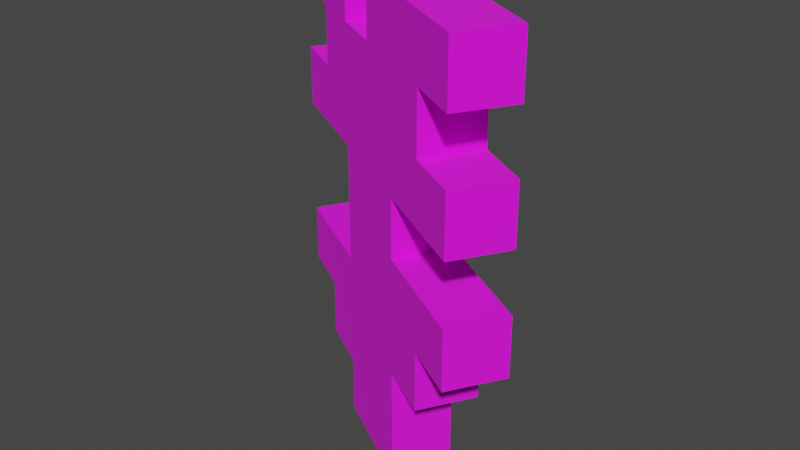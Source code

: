 # Source: item.blend  (saved by Blender 2.81.16; exported with 4.5.12 LTS)
import bpy
from mathutils import Matrix  # noqa: F401  (used for matrix-valued properties, if any)

bpy.ops.wm.read_factory_settings(use_empty=True)
scene = bpy.context.scene
scene.name = 'Scene'

# ---- collections
col_collection = bpy.data.collections.new('Collection'); scene.collection.children.link(col_collection)

# ---- images (referenced by path relative to the original .blend; pixels are not part of the script)
import os
ASSET_DIR = os.environ.get("B2B_ASSET_DIR", "")  # directory of the original .blend (textures are referenced by path, not embedded)
HERE = os.path.dirname(os.path.abspath(__file__))  # packed textures are extracted next to this script under _unpacked/

def load_image(name, relpath, width, height, colorspace="sRGB"):
    """Load a texture the original file referenced (path relative to the .blend, or extracted next to this script)."""
    p = next((c for c in (os.path.join(HERE, relpath), os.path.join(ASSET_DIR, relpath)) if relpath and os.path.exists(c)), "")
    if p:
        img = bpy.data.images.load(p, check_existing=True)
        img.name = name
    else:  # same state as the original file: an image datablock whose file is absent (Cycles renders it pink)
        img = bpy.data.images.new(name, width, height)
        img.source = "FILE"
        img.filepath = "//" + (relpath or name)
    img.colorspace_settings.name = colorspace
    return img
img_dandelion_png = load_image('dandelion.png', 'dandelion.png', 1024, 1024, 'sRGB')

# ---- materials (node trees are filled in below, after node groups)
mat_material_001 = bpy.data.materials.new('Material.001')
mat_material_001.use_transparent_shadow = False

# ---- material node trees
mat_material_001.use_nodes = True; mat_material_001.node_tree.nodes.clear()
_N = mat_material_001.node_tree.nodes; _L = mat_material_001.node_tree.links
n0 = _N.new('ShaderNodeOutputMaterial'); n0.name = 'Material Output'; n0.location = (300, 300)
n1 = _N.new('ShaderNodeBsdfPrincipled'); n1.name = 'Principled BSDF'; n1.location = (10, 300)
n1.distribution = 'GGX'
n1.subsurface_method = 'BURLEY'
n1.inputs[2].default_value = 1.0
n1.inputs[3].default_value = 1.45
n1.inputs[27].default_value = (0.0, 0.0, 0.0, 1.0)
n1.inputs[28].default_value = 1.0
n2 = _N.new('ShaderNodeTexImage'); n2.name = 'Image Texture'; n2.location = (-390, 122)
n2.image = img_dandelion_png
n2.interpolation = 'Closest'
_L.new(n1.outputs[0], n0.inputs[0])
_L.new(n2.outputs[0], n1.inputs[0])
n0.is_active_output = True

# ---- world
world_world = bpy.data.worlds.new('World'); scene.world = world_world
world_world.use_nodes = True; world_world.node_tree.nodes.clear()
_N = world_world.node_tree.nodes; _L = world_world.node_tree.links
n0 = _N.new('ShaderNodeOutputWorld'); n0.name = 'World Output'; n0.location = (300, 300)
n1 = _N.new('ShaderNodeBackground'); n1.name = 'Background'; n1.location = (10, 300)
n1.inputs[0].default_value = (0.05088, 0.05088, 0.05088, 1.0)
_L.new(n1.outputs[0], n0.inputs[0])
n0.is_active_output = True
world_world.color = (0.05088, 0.05088, 0.05088)
world_world.use_sun_shadow = False
world_world.sun_shadow_jitter_overblur = 0.0

# ---- meshes
me_dandelion = bpy.data.meshes.new('dandelion')
me_dandelion.from_pydata([(-0.06184, -0.5, 0.02763), (-0.1868, -0.125, 0.02763), (-0.1243, -0.4375, 0.02763), (-0.06184, -0.4375, 0.02763), (-0.06184, -0.1875, 0.02763), (-0.06184, -0.0625, 0.02763), (0.0006579, -0.4375, 0.02763), (0.0006579, -0.375, 0.02763), (0.0006579, -0.3125, 0.02763), (0.0006579, -0.1875, 0.02763), (0.06316, -0.3125, 0.02763), (0.06316, -0.125, 0.02763), (0.1257, -0.375, 0.02763), (0.1257, -0.1875, 0.02763), (0.1257, -0.0625, 0.02763), (0.1882, -1.524e-09, -0.03487), (0.1257, -1.524e-09, -0.03487), (0.06316, -1.524e-09, -0.03487), (0.0006579, -1.524e-09, -0.03487), (0.0006579, -0.0625, -0.03487), (-0.1243, -1.524e-09, -0.03487), (-0.1243, -0.3125, -0.03487), (-0.1243, -0.375, -0.03487), (-0.1868, -0.0625, -0.03487), (-0.1868, -0.375, -0.03487), (0.0006579, -0.3125, -0.03487), (0.06316, -0.3125, -0.03487), (0.0006579, -0.375, -0.03487), (0.0006579, -0.5, 0.02763), (0.06316, -0.5, 0.02763), (-0.1868, -0.375, 0.02763), (-0.1868, -0.3125, 0.02763), (-0.1868, -0.1875, 0.02763), (-0.1243, -0.125, -0.03487), (-0.1243, -0.0625, -0.03487), (-0.1868, -0.0625, 0.02763), (-0.1868, 1.208e-09, 0.02763), (-0.1243, -0.375, 0.02763), (-0.1243, -0.3125, 0.02763), (-0.1243, -0.4375, -0.03487), (-0.1868, -1.524e-09, -0.03487), (-0.1243, -0.1875, 0.02763), (-0.1243, -0.125, 0.02763), (-0.1243, -0.0625, 0.02763), (-0.1243, 1.208e-09, 0.02763), (-0.06184, -0.375, 0.02763), (-0.06184, -0.3125, 0.02763), (-0.06184, -0.25, 0.02763), (-0.06184, -0.125, 0.02763), (-0.06184, 1.208e-09, 0.02763), (0.0006579, -0.25, 0.02763), (0.0006579, -0.125, 0.02763), (0.0006579, -0.0625, 0.02763), (0.0006579, 1.208e-09, 0.02763), (0.06316, -0.4375, 0.02763), (0.06316, -0.375, 0.02763), (0.06316, -0.25, 0.02763), (0.06316, -0.1875, 0.02763), (0.06316, -0.0625, 0.02763), (0.06316, 1.208e-09, 0.02763), (0.1257, -0.3125, 0.02763), (0.1257, -0.25, 0.02763), (-0.1868, -0.1875, -0.03487), (-0.1868, -0.125, -0.03487), (0.1257, -0.125, 0.02763), (0.1257, 1.208e-09, 0.02763), (0.1882, -0.3125, 0.02763), (0.1882, -0.25, 0.02763), (-0.1868, -0.3125, -0.03487), (0.1882, -0.1875, 0.02763), (0.1882, -0.125, 0.02763), (0.0006579, -0.5, -0.03487), (0.06316, -0.5, -0.03487), (0.1882, -0.0625, 0.02763), (0.1882, 1.208e-09, 0.02763), (0.1882, -0.3125, -0.03487), (-0.1243, -0.1875, -0.03487), (-0.06184, -1.524e-09, -0.03487), (0.06316, -0.4375, -0.03487), (-0.06184, -0.1875, -0.03487), (0.1257, -0.125, -0.03487), (-0.06184, -0.3125, -0.03487), (0.1882, -0.125, -0.03487), (0.1257, -0.25, -0.03487), (0.1882, -0.25, -0.03487), (0.06316, -0.25, -0.03487), (0.1882, -0.1875, -0.03487), (0.1257, -0.0625, -0.03487), (0.1257, -0.375, -0.03487), (0.1257, -0.3125, -0.03487), (0.06316, -0.1875, -0.03487), (0.06316, -0.375, -0.03487), (-0.06184, -0.0625, -0.03487), (-0.06184, -0.25, -0.03487), (-0.06184, -0.5, -0.03487), (-0.06184, -0.4375, -0.03487), (0.1882, -0.0625, -0.03487), (0.1257, -0.1875, -0.03487), (0.06316, -0.0625, -0.03487), (0.06316, -0.125, -0.03487), (-0.06184, -0.125, -0.03487), (0.0006579, -0.125, -0.03487), (0.0006579, -0.4375, -0.03487), (0.0006579, -0.1875, -0.03487), (0.0006579, -0.25, -0.03487), (-0.06184, -0.375, -0.03487)], [], [(30, 37, 38, 31), (32, 41, 42, 1), (69, 13, 97, 86), (35, 43, 44, 36), (2, 3, 45, 37), (37, 45, 46, 38), (70, 69, 86, 82), (53, 59, 17, 18), (41, 4, 48, 42), (42, 48, 5, 43), (43, 5, 49, 44), (0, 28, 6, 3), (3, 6, 7, 45), (45, 7, 8, 46), (46, 8, 50, 47), (47, 50, 9, 4), (4, 9, 51, 48), (48, 51, 52, 5), (46, 47, 93, 81), (28, 29, 54, 6), (6, 54, 55, 7), (7, 55, 10, 8), (8, 10, 56, 50), (50, 56, 57, 9), (9, 57, 11, 51), (51, 11, 58, 52), (52, 58, 59, 53), (55, 12, 60, 10), (10, 60, 61, 56), (61, 67, 84, 83), (57, 13, 64, 11), (11, 64, 14, 58), (58, 14, 65, 59), (60, 66, 67, 61), (35, 36, 40, 23), (13, 69, 70, 64), (13, 57, 90, 97), (14, 73, 74, 65), (66, 60, 89, 75), (0, 3, 95, 94), (32, 1, 63, 62), (14, 64, 80, 87), (29, 28, 71, 72), (67, 66, 75, 84), (56, 61, 83, 85), (5, 52, 19, 92), (28, 0, 94, 71), (44, 49, 77, 20), (2, 37, 22, 39), (12, 55, 91, 88), (36, 44, 20, 40), (30, 31, 68, 24), (60, 12, 88, 89), (52, 53, 18, 19), (43, 35, 23, 34), (57, 56, 85, 90), (4, 41, 76, 79), (1, 42, 33, 63), (41, 32, 62, 76), (38, 46, 81, 21), (49, 5, 92, 77), (55, 54, 78, 91), (31, 38, 21, 68), (3, 2, 39, 95), (54, 29, 72, 78), (65, 74, 15, 16), (37, 30, 24, 22), (73, 14, 87, 96), (47, 4, 79, 93), (74, 73, 96, 15), (59, 65, 16, 17), (42, 43, 34, 33), (64, 70, 82, 80), (98, 19, 18, 17), (99, 98, 87, 80), (96, 87, 16, 15), (83, 84, 75, 89), (87, 98, 17, 16), (101, 19, 98, 99), (97, 80, 82, 86), (100, 92, 19, 101), (95, 102, 71, 94), (79, 103, 104, 93), (103, 90, 85, 104), (100, 101, 103, 79), (101, 99, 90, 103), (33, 100, 79, 76), (34, 23, 40, 20), (34, 20, 77, 92), (63, 33, 76, 62), (33, 34, 92, 100), (90, 99, 80, 97), (102, 78, 72, 71), (26, 89, 88, 91), (104, 85, 26, 25), (93, 104, 25, 81), (85, 83, 89, 26), (81, 25, 27, 105), (25, 26, 91, 27), (105, 27, 102, 95), (27, 91, 78, 102), (22, 105, 95, 39), (21, 81, 105, 22), (68, 21, 22, 24)])
_uv = me_dandelion.uv_layers.new(name='UVMap')
_uv.uv.foreach_set('vector', [0.3219, 0.1344, 0.3656, 0.1344, 0.3656, 0.1781, 0.3219, 0.1781, 0.3219, 0.3219, 0.3656, 0.3219, 0.3656, 0.3656, 0.3219, 0.3656, 0.6781, 0.3656, 0.6344, 0.3656, 0.6344, 0.3219, 0.6781, 0.3219, 0.3219, 0.4469, 0.3656, 0.4469, 0.3656, 0.4906, 0.3219, 0.4906, 0.3844, 0.07191, 0.4281, 0.07191, 0.4281, 0.1156, 0.3844, 0.1156, 0.3844, 0.1344, 0.4281, 0.1344, 0.4281, 0.1781, 0.3844, 0.1781, 0.6781, 0.3656, 0.6781, 0.3219, 0.6344, 0.3219, 0.6344, 0.3656, 0.5094, 0.4469, 0.5531, 0.4469, 0.5531, 0.4906, 0.5094, 0.4906, 0.3844, 0.3219, 0.4281, 0.3219, 0.4281, 0.3656, 0.3844, 0.3656, 0.3844, 0.3844, 0.4281, 0.3844, 0.4281, 0.4281, 0.3844, 0.4281, 0.3844, 0.4469, 0.4281, 0.4469, 0.4281, 0.4906, 0.3844, 0.4906, 0.4469, 0.009414, 0.4906, 0.009414, 0.4906, 0.05309, 0.4469, 0.05309, 0.4469, 0.07191, 0.4906, 0.07191, 0.4906, 0.1156, 0.4469, 0.1156, 0.4469, 0.1344, 0.4906, 0.1344, 0.4906, 0.1781, 0.4469, 0.1781, 0.4469, 0.1969, 0.4906, 0.1969, 0.4906, 0.2406, 0.4469, 0.2406, 0.4469, 0.2594, 0.4906, 0.2594, 0.4906, 0.3031, 0.4469, 0.3031, 0.4469, 0.3219, 0.4906, 0.3219, 0.4906, 0.3656, 0.4469, 0.3656, 0.4469, 0.3844, 0.4906, 0.3844, 0.4906, 0.4281, 0.4469, 0.4281, 0.4906, 0.1969, 0.4906, 0.2406, 0.4469, 0.2406, 0.4469, 0.1969, 0.5094, 0.009414, 0.5531, 0.009414, 0.5531, 0.05309, 0.5094, 0.05309, 0.5094, 0.07191, 0.5531, 0.07191, 0.5531, 0.1156, 0.5094, 0.1156, 0.5094, 0.1344, 0.5531, 0.1344, 0.5531, 0.1781, 0.5094, 0.1781, 0.5094, 0.1969, 0.5531, 0.1969, 0.5531, 0.2406, 0.5094, 0.2406, 0.5094, 0.2594, 0.553, 0.2594, 0.553, 0.3031, 0.5094, 0.3031, 0.5094, 0.3219, 0.5531, 0.3219, 0.5531, 0.3656, 0.5094, 0.3656, 0.5094, 0.3844, 0.5531, 0.3844, 0.5531, 0.4281, 0.5094, 0.4281, 0.5094, 0.4469, 0.5531, 0.4469, 0.5531, 0.4906, 0.5094, 0.4906, 0.5719, 0.1344, 0.6156, 0.1344, 0.6156, 0.1781, 0.5719, 0.1781, 0.5719, 0.1969, 0.6156, 0.1969, 0.6156, 0.2406, 0.5719, 0.2406, 0.6344, 0.1969, 0.6781, 0.1969, 0.6781, 0.2406, 0.6344, 0.2406, 0.5719, 0.3219, 0.6156, 0.3219, 0.6156, 0.3656, 0.5719, 0.3656, 0.5719, 0.3844, 0.6156, 0.3844, 0.6156, 0.4281, 0.5719, 0.4281, 0.5719, 0.4469, 0.6156, 0.4469, 0.6156, 0.4906, 0.5719, 0.4906, 0.6344, 0.1969, 0.6781, 0.1969, 0.6781, 0.2406, 0.6344, 0.2406, 0.3656, 0.4469, 0.3656, 0.4906, 0.3219, 0.4906, 0.3219, 0.4469, 0.6344, 0.3219, 0.6781, 0.3219, 0.6781, 0.3656, 0.6344, 0.3656, 0.6156, 0.3656, 0.5719, 0.3656, 0.5719, 0.3219, 0.6156, 0.3219, 0.6344, 0.4469, 0.6781, 0.4469, 0.6781, 0.4906, 0.6344, 0.4906, 0.6781, 0.2406, 0.6344, 0.2406, 0.6344, 0.1969, 0.6781, 0.1969, 0.4906, 0.009414, 0.4906, 0.05309, 0.4469, 0.05309, 0.4469, 0.009414, 0.3656, 0.3219, 0.3656, 0.3656, 0.3219, 0.3656, 0.3219, 0.3219, 0.5719, 0.4281, 0.5719, 0.3844, 0.6156, 0.3844, 0.6156, 0.4281, 0.5531, 0.05309, 0.5094, 0.05309, 0.5094, 0.009414, 0.5531, 0.009414, 0.6781, 0.2406, 0.6781, 0.1969, 0.6344, 0.1969, 0.6344, 0.2406, 0.5719, 0.2406, 0.6156, 0.2406, 0.6156, 0.1969, 0.5719, 0.1969, 0.4469, 0.3844, 0.4906, 0.3844, 0.4906, 0.4281, 0.4469, 0.4281, 0.4906, 0.05309, 0.4469, 0.05309, 0.4469, 0.009414, 0.4906, 0.009414, 0.3844, 0.4469, 0.4281, 0.4469, 0.4281, 0.4906, 0.3844, 0.4906, 0.4281, 0.07191, 0.4281, 0.1156, 0.3844, 0.1156, 0.3844, 0.07191, 0.6156, 0.1781, 0.5719, 0.1781, 0.5719, 0.1344, 0.6156, 0.1344, 0.3219, 0.4469, 0.3656, 0.4469, 0.3656, 0.4906, 0.3219, 0.4906, 0.3219, 0.1344, 0.3219, 0.1781, 0.3656, 0.1781, 0.3656, 0.1344, 0.6155, 0.1781, 0.6148, 0.1344, 0.5718, 0.1344, 0.5718, 0.1781, 0.5531, 0.4469, 0.5531, 0.4906, 0.5094, 0.4906, 0.5094, 0.4469, 0.3656, 0.4906, 0.3219, 0.4906, 0.3219, 0.4469, 0.3656, 0.4469, 0.5531, 0.3031, 0.5531, 0.2594, 0.5094, 0.2594, 0.5094, 0.3031, 0.4281, 0.3656, 0.3844, 0.3656, 0.3844, 0.3219, 0.4281, 0.3219, 0.3219, 0.3219, 0.3656, 0.3219, 0.3656, 0.3656, 0.3219, 0.3656, 0.3656, 0.3656, 0.3219, 0.3656, 0.3219, 0.3219, 0.3656, 0.3219, 0.3844, 0.1344, 0.4281, 0.1344, 0.4281, 0.1781, 0.3844, 0.1781, 0.3844, 0.4906, 0.3844, 0.4469, 0.4281, 0.4469, 0.4281, 0.4906, 0.5093, 0.1156, 0.5093, 0.07191, 0.5527, 0.07191, 0.5527, 0.1156, 0.3219, 0.1344, 0.3656, 0.1344, 0.3656, 0.1781, 0.3219, 0.1781, 0.4281, 0.1156, 0.3844, 0.1156, 0.3844, 0.07191, 0.4281, 0.07191, 0.5527, 0.05309, 0.5527, 0.009414, 0.5093, 0.009414, 0.5093, 0.05309, 0.6344, 0.4906, 0.6781, 0.4906, 0.6781, 0.4469, 0.6344, 0.4469, 0.3656, 0.1781, 0.3219, 0.1781, 0.3219, 0.1344, 0.3656, 0.1344, 0.6781, 0.4906, 0.6344, 0.4906, 0.6344, 0.4469, 0.6781, 0.4469, 0.4906, 0.2594, 0.4906, 0.3031, 0.4469, 0.3031, 0.4469, 0.2594, 0.6344, 0.4906, 0.6344, 0.4469, 0.6781, 0.4469, 0.6781, 0.4906, 0.5719, 0.4469, 0.6156, 0.4469, 0.6156, 0.4906, 0.5719, 0.4906, 0.4281, 0.3844, 0.4281, 0.4281, 0.3844, 0.4281, 0.3844, 0.3844, 0.6344, 0.3656, 0.6781, 0.3656, 0.6781, 0.3219, 0.6344, 0.3219, 0.5531, 0.4469, 0.5094, 0.4469, 0.5094, 0.4906, 0.5531, 0.4906, 0.5719, 0.3844, 0.5719, 0.4281, 0.6156, 0.4281, 0.6156, 0.3844, 0.6781, 0.4469, 0.6344, 0.4469, 0.6344, 0.4906, 0.6781, 0.4906, 0.6344, 0.2406, 0.6781, 0.2406, 0.6781, 0.1969, 0.6344, 0.1969, 0.6156, 0.4469, 0.5719, 0.4469, 0.5719, 0.4906, 0.6156, 0.4906, 0.5094, 0.3844, 0.5094, 0.4281, 0.5531, 0.4281, 0.5531, 0.3844, 0.6344, 0.3219, 0.6344, 0.3656, 0.6781, 0.3656, 0.6781, 0.3219, 0.4469, 0.3844, 0.4469, 0.4281, 0.4906, 0.4281, 0.4906, 0.3844, 0.4469, 0.05309, 0.4906, 0.05309, 0.4906, 0.009414, 0.4469, 0.009414, 0.4469, 0.3031, 0.4906, 0.3031, 0.4906, 0.2594, 0.4469, 0.2594, 0.5094, 0.3031, 0.5531, 0.3031, 0.5531, 0.2594, 0.5094, 0.2594, 0.4469, 0.3656, 0.4906, 0.3656, 0.4906, 0.3219, 0.4469, 0.3219, 0.5094, 0.3656, 0.5531, 0.3656, 0.5531, 0.3219, 0.5094, 0.3219, 0.3844, 0.3656, 0.4281, 0.3656, 0.4281, 0.3219, 0.3844, 0.3219, 0.3656, 0.4469, 0.3219, 0.4469, 0.3219, 0.4906, 0.3656, 0.4906, 0.3844, 0.4469, 0.3844, 0.4906, 0.4281, 0.4906, 0.4281, 0.4469, 0.3219, 0.3656, 0.3656, 0.3656, 0.3656, 0.3219, 0.3219, 0.3219, 0.3844, 0.3844, 0.3844, 0.4281, 0.4281, 0.4281, 0.4281, 0.3844, 0.5719, 0.3219, 0.5719, 0.3656, 0.6156, 0.3656, 0.6156, 0.3219, 0.5094, 0.05309, 0.5531, 0.05309, 0.5531, 0.009414, 0.5094, 0.009414, 0.5719, 0.1781, 0.6156, 0.1781, 0.6156, 0.1344, 0.5719, 0.1344, 0.5094, 0.2406, 0.5531, 0.2406, 0.5531, 0.1969, 0.5094, 0.1969, 0.4469, 0.2406, 0.4906, 0.2406, 0.4906, 0.1969, 0.4469, 0.1969, 0.5719, 0.2406, 0.6156, 0.2406, 0.6156, 0.1969, 0.5719, 0.1969, 0.4469, 0.1781, 0.4906, 0.1781, 0.4906, 0.1344, 0.4469, 0.1344, 0.5094, 0.1781, 0.5531, 0.1781, 0.5531, 0.1344, 0.5094, 0.1344, 0.4469, 0.1156, 0.4906, 0.1156, 0.4906, 0.07191, 0.4469, 0.07191, 0.5094, 0.1156, 0.5531, 0.1156, 0.5531, 0.07191, 0.5094, 0.07191, 0.3844, 0.1156, 0.4281, 0.1156, 0.4281, 0.07191, 0.3844, 0.07191, 0.3844, 0.1781, 0.4281, 0.1781, 0.4281, 0.1344, 0.3844, 0.1344, 0.3219, 0.1781, 0.3656, 0.1781, 0.3656, 0.1344, 0.3219, 0.1344])
me_dandelion.materials.append(mat_material_001)
me_dandelion.use_remesh_fix_poles = True
me_dandelion.use_remesh_preserve_attributes = False
me_dandelion.use_mirror_vertex_groups = False
me_dandelion.update()

# ---- objects
ob_dandelion = bpy.data.objects.new('dandelion', me_dandelion)

# ---- transforms, parenting, visibility, modifiers, constraints
ob_dandelion.location = (0.0, 0.0, 0.8963)
ob_dandelion.rotation_euler = (1.571, 0.0, 5.756)
ob_dandelion.lineart.crease_threshold = 0.0

# ---- collection membership
col_collection.objects.link(ob_dandelion)

# ---- scene / render settings (as saved in the file)
scene.frame_start = 1; scene.frame_end = 144; scene.frame_set(132)
scene.render.engine = 'BLENDER_EEVEE_NEXT'
scene.cycles.use_denoising = False
scene.cycles.samples = 128
scene.cycles.sampling_pattern = 'TABULATED_SOBOL'
scene.cycles.use_adaptive_sampling = False
scene.cycles.use_light_tree = False
scene.view_settings.view_transform = 'Filmic'
bpy.context.view_layer.update()

# ---- added for rendering (the .blend has no active camera and no usable light): camera, sun
cam_auto = bpy.data.cameras.new('AutoCamera')
cam_auto.lens = 50.0
cam_auto.sensor_width = 36.0
cam_auto.clip_end = 1000.0
ob_auto_camera = bpy.data.objects.new('AutoCamera', cam_auto)
scene.collection.objects.link(ob_auto_camera)
ob_auto_camera.location = (0.612825, -0.729727, 1.13464)
ob_auto_camera.rotation_euler = (1.09748, -7.21219e-08, 0.694738)
scene.camera = ob_auto_camera
light_auto_sun = bpy.data.lights.new('AutoSun', 'SUN')
light_auto_sun.energy = 3.0
light_auto_sun.angle = 0.0523599
ob_auto_sun = bpy.data.objects.new('AutoSun', light_auto_sun)
scene.collection.objects.link(ob_auto_sun)
ob_auto_sun.rotation_euler = (0.872665, 0.174533, 0.523599)
bpy.context.view_layer.update()
